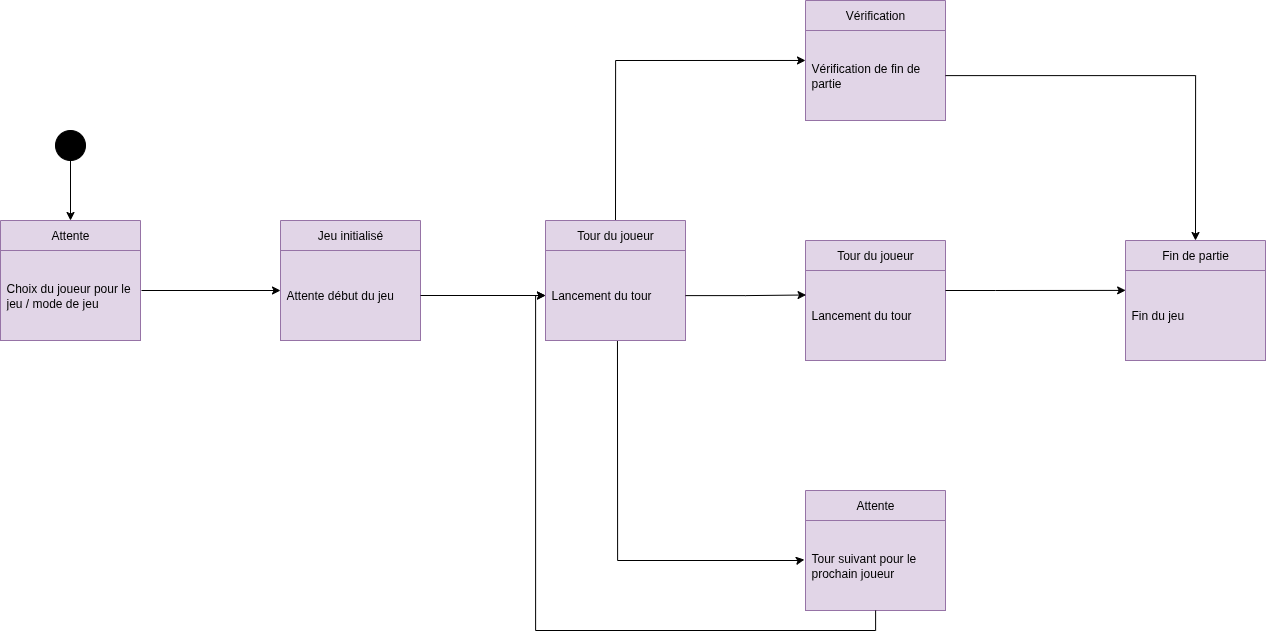

The diagram above was exported from draw.io. Its source (the exported page's mxGraphModel, read from the mxfile embedded in the PNG):
<mxGraphModel dx="6473" dy="1542" grid="1" gridSize="10" guides="1" tooltips="1" connect="1" arrows="1" fold="1" page="1" pageScale="1" pageWidth="413" pageHeight="291" math="0" shadow="0">
  <root>
    <mxCell id="0" />
    <mxCell id="1" parent="0" />
    <mxCell id="SYZDhbJk2cwsaqbULoUx-13" style="edgeStyle=orthogonalEdgeStyle;rounded=0;orthogonalLoop=1;jettySize=auto;html=1;" edge="1" parent="1" source="SYZDhbJk2cwsaqbULoUx-2" target="SYZDhbJk2cwsaqbULoUx-9">
      <mxGeometry relative="1" as="geometry" />
    </mxCell>
    <mxCell id="SYZDhbJk2cwsaqbULoUx-2" value="" style="ellipse;whiteSpace=wrap;html=1;fillColor=#000000;" vertex="1" parent="1">
      <mxGeometry x="-3190" y="250" width="30" height="30" as="geometry" />
    </mxCell>
    <mxCell id="SYZDhbJk2cwsaqbULoUx-9" value="Attente" style="swimlane;fontStyle=0;childLayout=stackLayout;horizontal=1;startSize=30;horizontalStack=0;resizeParent=1;resizeParentMax=0;resizeLast=0;collapsible=1;marginBottom=0;whiteSpace=wrap;html=1;fillColor=#e1d5e7;strokeColor=#9673a6;" vertex="1" parent="1">
      <mxGeometry x="-3245" y="340" width="140" height="120" as="geometry" />
    </mxCell>
    <mxCell id="SYZDhbJk2cwsaqbULoUx-10" value="&lt;div style=&quot;&quot;&gt;Choix du joueur pour le jeu / mode de jeu&lt;/div&gt;" style="text;strokeColor=#9673a6;fillColor=#e1d5e7;align=left;verticalAlign=middle;spacingLeft=4;spacingRight=4;overflow=hidden;points=[[0,0.5],[1,0.5]];portConstraint=eastwest;rotatable=0;whiteSpace=wrap;html=1;" vertex="1" parent="SYZDhbJk2cwsaqbULoUx-9">
      <mxGeometry y="30" width="140" height="90" as="geometry" />
    </mxCell>
    <mxCell id="SYZDhbJk2cwsaqbULoUx-21" value="Jeu initialisé" style="swimlane;fontStyle=0;childLayout=stackLayout;horizontal=1;startSize=30;horizontalStack=0;resizeParent=1;resizeParentMax=0;resizeLast=0;collapsible=1;marginBottom=0;whiteSpace=wrap;html=1;fillColor=#e1d5e7;strokeColor=#9673a6;" vertex="1" parent="1">
      <mxGeometry x="-2965" y="340" width="140" height="120" as="geometry" />
    </mxCell>
    <mxCell id="SYZDhbJk2cwsaqbULoUx-23" value="&lt;div style=&quot;&quot;&gt;Attente début du jeu&lt;/div&gt;" style="text;strokeColor=#9673a6;fillColor=#e1d5e7;align=left;verticalAlign=middle;spacingLeft=4;spacingRight=4;overflow=hidden;points=[[0,0.5],[1,0.5]];portConstraint=eastwest;rotatable=0;whiteSpace=wrap;html=1;" vertex="1" parent="SYZDhbJk2cwsaqbULoUx-21">
      <mxGeometry y="30" width="140" height="90" as="geometry" />
    </mxCell>
    <mxCell id="SYZDhbJk2cwsaqbULoUx-20" style="edgeStyle=orthogonalEdgeStyle;rounded=0;orthogonalLoop=1;jettySize=auto;html=1;entryX=-0.005;entryY=0.572;entryDx=0;entryDy=0;entryPerimeter=0;" edge="1" parent="1">
      <mxGeometry relative="1" as="geometry">
        <mxPoint x="-2965" y="409.9999999999999" as="targetPoint" />
        <mxPoint x="-3104" y="410" as="sourcePoint" />
        <Array as="points">
          <mxPoint x="-3104" y="410" />
        </Array>
      </mxGeometry>
    </mxCell>
    <mxCell id="SYZDhbJk2cwsaqbULoUx-29" style="edgeStyle=orthogonalEdgeStyle;rounded=0;orthogonalLoop=1;jettySize=auto;html=1;exitX=0.5;exitY=0;exitDx=0;exitDy=0;entryX=0;entryY=0.333;entryDx=0;entryDy=0;entryPerimeter=0;" edge="1" parent="1" source="SYZDhbJk2cwsaqbULoUx-26" target="SYZDhbJk2cwsaqbULoUx-32">
      <mxGeometry relative="1" as="geometry">
        <mxPoint x="-2460" y="180" as="targetPoint" />
        <Array as="points">
          <mxPoint x="-2630" y="180" />
        </Array>
      </mxGeometry>
    </mxCell>
    <mxCell id="SYZDhbJk2cwsaqbULoUx-26" value="Tour du joueur" style="swimlane;fontStyle=0;childLayout=stackLayout;horizontal=1;startSize=30;horizontalStack=0;resizeParent=1;resizeParentMax=0;resizeLast=0;collapsible=1;marginBottom=0;whiteSpace=wrap;html=1;fillColor=#e1d5e7;strokeColor=#9673a6;" vertex="1" parent="1">
      <mxGeometry x="-2700" y="340" width="140" height="120" as="geometry" />
    </mxCell>
    <mxCell id="SYZDhbJk2cwsaqbULoUx-28" value="&lt;div style=&quot;&quot;&gt;Lancement du tour&lt;/div&gt;" style="text;strokeColor=#9673a6;fillColor=#e1d5e7;align=left;verticalAlign=middle;spacingLeft=4;spacingRight=4;overflow=hidden;points=[[0,0.5],[1,0.5]];portConstraint=eastwest;rotatable=0;whiteSpace=wrap;html=1;" vertex="1" parent="SYZDhbJk2cwsaqbULoUx-26">
      <mxGeometry y="30" width="140" height="90" as="geometry" />
    </mxCell>
    <mxCell id="SYZDhbJk2cwsaqbULoUx-25" style="edgeStyle=orthogonalEdgeStyle;rounded=0;orthogonalLoop=1;jettySize=auto;html=1;entryX=0;entryY=0.5;entryDx=0;entryDy=0;" edge="1" parent="1" source="SYZDhbJk2cwsaqbULoUx-23" target="SYZDhbJk2cwsaqbULoUx-28">
      <mxGeometry relative="1" as="geometry">
        <mxPoint x="-2700" y="415" as="targetPoint" />
      </mxGeometry>
    </mxCell>
    <mxCell id="SYZDhbJk2cwsaqbULoUx-30" style="edgeStyle=orthogonalEdgeStyle;rounded=0;orthogonalLoop=1;jettySize=auto;html=1;exitX=0.514;exitY=1.006;exitDx=0;exitDy=0;exitPerimeter=0;entryX=-0.008;entryY=0.435;entryDx=0;entryDy=0;entryPerimeter=0;" edge="1" parent="1" source="SYZDhbJk2cwsaqbULoUx-28" target="SYZDhbJk2cwsaqbULoUx-34">
      <mxGeometry relative="1" as="geometry">
        <mxPoint x="-2440" y="560" as="targetPoint" />
        <mxPoint x="-2760" y="630.0900000000001" as="sourcePoint" />
        <Array as="points">
          <mxPoint x="-2628" y="680" />
          <mxPoint x="-2447" y="680" />
        </Array>
      </mxGeometry>
    </mxCell>
    <mxCell id="SYZDhbJk2cwsaqbULoUx-31" value="Vérification" style="swimlane;fontStyle=0;childLayout=stackLayout;horizontal=1;startSize=30;horizontalStack=0;resizeParent=1;resizeParentMax=0;resizeLast=0;collapsible=1;marginBottom=0;whiteSpace=wrap;html=1;fillColor=#e1d5e7;strokeColor=#9673a6;" vertex="1" parent="1">
      <mxGeometry x="-2440" y="120" width="140" height="120" as="geometry" />
    </mxCell>
    <mxCell id="SYZDhbJk2cwsaqbULoUx-32" value="&lt;div style=&quot;&quot;&gt;Vérification de fin de partie&lt;/div&gt;" style="text;strokeColor=#9673a6;fillColor=#e1d5e7;align=left;verticalAlign=middle;spacingLeft=4;spacingRight=4;overflow=hidden;points=[[0,0.5],[1,0.5]];portConstraint=eastwest;rotatable=0;whiteSpace=wrap;html=1;" vertex="1" parent="SYZDhbJk2cwsaqbULoUx-31">
      <mxGeometry y="30" width="140" height="90" as="geometry" />
    </mxCell>
    <mxCell id="SYZDhbJk2cwsaqbULoUx-33" value="Attente" style="swimlane;fontStyle=0;childLayout=stackLayout;horizontal=1;startSize=30;horizontalStack=0;resizeParent=1;resizeParentMax=0;resizeLast=0;collapsible=1;marginBottom=0;whiteSpace=wrap;html=1;fillColor=#e1d5e7;strokeColor=#9673a6;" vertex="1" parent="1">
      <mxGeometry x="-2440" y="610" width="140" height="120" as="geometry" />
    </mxCell>
    <mxCell id="SYZDhbJk2cwsaqbULoUx-34" value="&lt;div style=&quot;&quot;&gt;Tour suivant pour le prochain joueur&lt;/div&gt;" style="text;strokeColor=#9673a6;fillColor=#e1d5e7;align=left;verticalAlign=middle;spacingLeft=4;spacingRight=4;overflow=hidden;points=[[0,0.5],[1,0.5]];portConstraint=eastwest;rotatable=0;whiteSpace=wrap;html=1;" vertex="1" parent="SYZDhbJk2cwsaqbULoUx-33">
      <mxGeometry y="30" width="140" height="90" as="geometry" />
    </mxCell>
    <mxCell id="SYZDhbJk2cwsaqbULoUx-36" value="Tour du joueur" style="swimlane;fontStyle=0;childLayout=stackLayout;horizontal=1;startSize=30;horizontalStack=0;resizeParent=1;resizeParentMax=0;resizeLast=0;collapsible=1;marginBottom=0;whiteSpace=wrap;html=1;fillColor=#e1d5e7;strokeColor=#9673a6;" vertex="1" parent="1">
      <mxGeometry x="-2440" y="360" width="140" height="120" as="geometry" />
    </mxCell>
    <mxCell id="SYZDhbJk2cwsaqbULoUx-37" value="&lt;div style=&quot;&quot;&gt;Lancement du tour&lt;/div&gt;" style="text;strokeColor=#9673a6;fillColor=#e1d5e7;align=left;verticalAlign=middle;spacingLeft=4;spacingRight=4;overflow=hidden;points=[[0,0.5],[1,0.5]];portConstraint=eastwest;rotatable=0;whiteSpace=wrap;html=1;" vertex="1" parent="SYZDhbJk2cwsaqbULoUx-36">
      <mxGeometry y="30" width="140" height="90" as="geometry" />
    </mxCell>
    <mxCell id="SYZDhbJk2cwsaqbULoUx-35" style="edgeStyle=orthogonalEdgeStyle;rounded=0;orthogonalLoop=1;jettySize=auto;html=1;entryX=0.004;entryY=0.272;entryDx=0;entryDy=0;entryPerimeter=0;" edge="1" parent="1" source="SYZDhbJk2cwsaqbULoUx-28" target="SYZDhbJk2cwsaqbULoUx-37">
      <mxGeometry relative="1" as="geometry">
        <mxPoint x="-2440" y="415" as="targetPoint" />
      </mxGeometry>
    </mxCell>
    <mxCell id="SYZDhbJk2cwsaqbULoUx-38" style="edgeStyle=orthogonalEdgeStyle;rounded=0;orthogonalLoop=1;jettySize=auto;html=1;entryX=0;entryY=0.5;entryDx=0;entryDy=0;" edge="1" parent="1" source="SYZDhbJk2cwsaqbULoUx-34" target="SYZDhbJk2cwsaqbULoUx-28">
      <mxGeometry relative="1" as="geometry">
        <mxPoint x="-2710" y="410" as="targetPoint" />
        <Array as="points">
          <mxPoint x="-2370" y="750" />
          <mxPoint x="-2710" y="750" />
          <mxPoint x="-2710" y="415" />
        </Array>
      </mxGeometry>
    </mxCell>
    <mxCell id="SYZDhbJk2cwsaqbULoUx-40" value="Fin de partie" style="swimlane;fontStyle=0;childLayout=stackLayout;horizontal=1;startSize=30;horizontalStack=0;resizeParent=1;resizeParentMax=0;resizeLast=0;collapsible=1;marginBottom=0;whiteSpace=wrap;html=1;fillColor=#e1d5e7;strokeColor=#9673a6;" vertex="1" parent="1">
      <mxGeometry x="-2120" y="360" width="140" height="120" as="geometry" />
    </mxCell>
    <mxCell id="SYZDhbJk2cwsaqbULoUx-42" value="&lt;div style=&quot;&quot;&gt;Fin du jeu&lt;/div&gt;" style="text;strokeColor=#9673a6;fillColor=#e1d5e7;align=left;verticalAlign=middle;spacingLeft=4;spacingRight=4;overflow=hidden;points=[[0,0.5],[1,0.5]];portConstraint=eastwest;rotatable=0;whiteSpace=wrap;html=1;" vertex="1" parent="SYZDhbJk2cwsaqbULoUx-40">
      <mxGeometry y="30" width="140" height="90" as="geometry" />
    </mxCell>
    <mxCell id="SYZDhbJk2cwsaqbULoUx-39" style="edgeStyle=orthogonalEdgeStyle;rounded=0;orthogonalLoop=1;jettySize=auto;html=1;entryX=0.001;entryY=0.221;entryDx=0;entryDy=0;entryPerimeter=0;" edge="1" parent="1" source="SYZDhbJk2cwsaqbULoUx-37" target="SYZDhbJk2cwsaqbULoUx-42">
      <mxGeometry relative="1" as="geometry">
        <mxPoint x="-2120" y="435" as="targetPoint" />
        <Array as="points">
          <mxPoint x="-2250" y="410" />
          <mxPoint x="-2250" y="410" />
        </Array>
      </mxGeometry>
    </mxCell>
    <mxCell id="SYZDhbJk2cwsaqbULoUx-43" style="edgeStyle=orthogonalEdgeStyle;rounded=0;orthogonalLoop=1;jettySize=auto;html=1;entryX=0.5;entryY=0;entryDx=0;entryDy=0;" edge="1" parent="1" source="SYZDhbJk2cwsaqbULoUx-32" target="SYZDhbJk2cwsaqbULoUx-40">
      <mxGeometry relative="1" as="geometry" />
    </mxCell>
  </root>
</mxGraphModel>